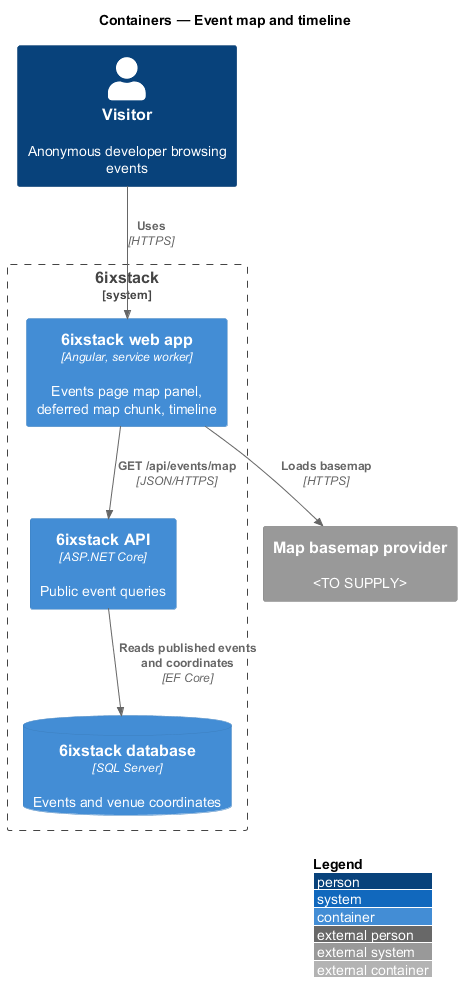

The diagram above was rendered by PlantUML. Its source (embedded in the PNG):
@startuml
!include <C4/C4_Container>
LAYOUT_WITH_LEGEND()
title Containers — Event map and timeline

Person(visitor, "Visitor", "Anonymous developer browsing events")
System_Boundary(sixstack, "6ixstack") {
  Container(spa, "6ixstack web app", "Angular, service worker", "Events page map panel, deferred map chunk, timeline")
  Container(api, "6ixstack API", "ASP.NET Core", "Public event queries")
  ContainerDb(db, "6ixstack database", "SQL Server", "Events and venue coordinates")
}
System_Ext(basemap, "Map basemap provider", "<TO SUPPLY>")

Rel(visitor, spa, "Uses", "HTTPS")
Rel(spa, api, "GET /api/events/map", "JSON/HTTPS")
Rel(spa, basemap, "Loads basemap", "HTTPS")
Rel(api, db, "Reads published events and coordinates", "EF Core")
@enduml